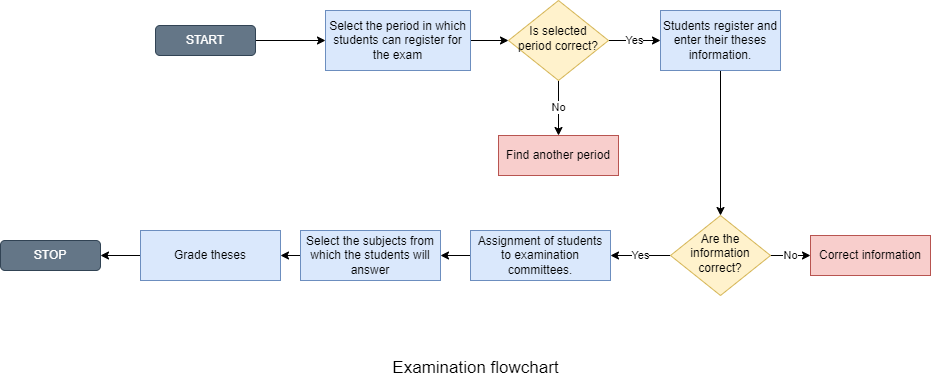

The diagram above was exported from draw.io. Its source (the exported page's mxGraphModel, read from the mxfile embedded in the PNG):
<mxGraphModel dx="1483" dy="800" grid="1" gridSize="10" guides="1" tooltips="1" connect="1" arrows="1" fold="1" page="1" pageScale="1" pageWidth="1150" pageHeight="500" math="0" shadow="0">
  <root>
    <mxCell id="WIyWlLk6GJQsqaUBKTNV-0" />
    <mxCell id="WIyWlLk6GJQsqaUBKTNV-1" parent="WIyWlLk6GJQsqaUBKTNV-0" />
    <mxCell id="0AkY4WIsNVM2wusvKKVW-73" style="edgeStyle=orthogonalEdgeStyle;rounded=0;orthogonalLoop=1;jettySize=auto;html=1;exitX=0;exitY=0.5;exitDx=0;exitDy=0;entryX=1;entryY=0.5;entryDx=0;entryDy=0;" parent="WIyWlLk6GJQsqaUBKTNV-1" source="0AkY4WIsNVM2wusvKKVW-28" target="0AkY4WIsNVM2wusvKKVW-72" edge="1">
      <mxGeometry relative="1" as="geometry" />
    </mxCell>
    <mxCell id="0AkY4WIsNVM2wusvKKVW-28" value="Select the subjects from which the students will answer" style="rounded=0;whiteSpace=wrap;html=1;fontSize=12;glass=0;strokeWidth=1;shadow=0;fillColor=#dae8fc;strokeColor=#6c8ebf;" parent="WIyWlLk6GJQsqaUBKTNV-1" vertex="1">
      <mxGeometry x="410" y="340" width="140" height="50" as="geometry" />
    </mxCell>
    <mxCell id="0AkY4WIsNVM2wusvKKVW-60" style="edgeStyle=orthogonalEdgeStyle;rounded=0;orthogonalLoop=1;jettySize=auto;html=1;exitX=1;exitY=0.5;exitDx=0;exitDy=0;entryX=0;entryY=0.5;entryDx=0;entryDy=0;" parent="WIyWlLk6GJQsqaUBKTNV-1" source="0AkY4WIsNVM2wusvKKVW-39" target="0AkY4WIsNVM2wusvKKVW-42" edge="1">
      <mxGeometry relative="1" as="geometry" />
    </mxCell>
    <mxCell id="0AkY4WIsNVM2wusvKKVW-39" value="Select the period in which students can register for the exam" style="rounded=0;whiteSpace=wrap;html=1;fillColor=#dae8fc;strokeColor=#6c8ebf;" parent="WIyWlLk6GJQsqaUBKTNV-1" vertex="1">
      <mxGeometry x="435" y="120" width="145" height="60" as="geometry" />
    </mxCell>
    <mxCell id="0AkY4WIsNVM2wusvKKVW-61" value="No" style="edgeStyle=orthogonalEdgeStyle;rounded=0;orthogonalLoop=1;jettySize=auto;html=1;exitX=0.5;exitY=1;exitDx=0;exitDy=0;entryX=0.5;entryY=0;entryDx=0;entryDy=0;" parent="WIyWlLk6GJQsqaUBKTNV-1" source="0AkY4WIsNVM2wusvKKVW-42" target="0AkY4WIsNVM2wusvKKVW-43" edge="1">
      <mxGeometry relative="1" as="geometry" />
    </mxCell>
    <mxCell id="0AkY4WIsNVM2wusvKKVW-62" value="Yes" style="edgeStyle=orthogonalEdgeStyle;rounded=0;orthogonalLoop=1;jettySize=auto;html=1;exitX=1;exitY=0.5;exitDx=0;exitDy=0;entryX=0;entryY=0.5;entryDx=0;entryDy=0;" parent="WIyWlLk6GJQsqaUBKTNV-1" source="0AkY4WIsNVM2wusvKKVW-42" target="0AkY4WIsNVM2wusvKKVW-45" edge="1">
      <mxGeometry relative="1" as="geometry" />
    </mxCell>
    <mxCell id="0AkY4WIsNVM2wusvKKVW-42" value="Is selected period correct?" style="rhombus;whiteSpace=wrap;html=1;shadow=0;fontFamily=Helvetica;fontSize=12;align=center;strokeWidth=1;spacing=6;spacingTop=-4;fillColor=#fff2cc;strokeColor=#d6b656;" parent="WIyWlLk6GJQsqaUBKTNV-1" vertex="1">
      <mxGeometry x="618" y="110" width="100" height="80" as="geometry" />
    </mxCell>
    <mxCell id="0AkY4WIsNVM2wusvKKVW-43" value="Find another period" style="rounded=0;whiteSpace=wrap;html=1;fontSize=12;glass=0;strokeWidth=1;shadow=0;fillColor=#f8cecc;strokeColor=#b85450;" parent="WIyWlLk6GJQsqaUBKTNV-1" vertex="1">
      <mxGeometry x="608" y="245" width="120" height="40" as="geometry" />
    </mxCell>
    <mxCell id="0AkY4WIsNVM2wusvKKVW-67" style="edgeStyle=orthogonalEdgeStyle;rounded=0;orthogonalLoop=1;jettySize=auto;html=1;exitX=0.5;exitY=1;exitDx=0;exitDy=0;" parent="WIyWlLk6GJQsqaUBKTNV-1" source="0AkY4WIsNVM2wusvKKVW-45" target="0AkY4WIsNVM2wusvKKVW-48" edge="1">
      <mxGeometry relative="1" as="geometry" />
    </mxCell>
    <mxCell id="0AkY4WIsNVM2wusvKKVW-45" value="Students register and enter their theses information." style="rounded=0;whiteSpace=wrap;html=1;fillColor=#dae8fc;strokeColor=#6c8ebf;" parent="WIyWlLk6GJQsqaUBKTNV-1" vertex="1">
      <mxGeometry x="770" y="120" width="120" height="60" as="geometry" />
    </mxCell>
    <mxCell id="0AkY4WIsNVM2wusvKKVW-65" value="No" style="edgeStyle=orthogonalEdgeStyle;rounded=0;orthogonalLoop=1;jettySize=auto;html=1;exitX=1;exitY=0.5;exitDx=0;exitDy=0;entryX=0;entryY=0.5;entryDx=0;entryDy=0;" parent="WIyWlLk6GJQsqaUBKTNV-1" source="0AkY4WIsNVM2wusvKKVW-48" target="0AkY4WIsNVM2wusvKKVW-64" edge="1">
      <mxGeometry relative="1" as="geometry" />
    </mxCell>
    <mxCell id="0AkY4WIsNVM2wusvKKVW-66" value="Yes" style="edgeStyle=orthogonalEdgeStyle;rounded=0;orthogonalLoop=1;jettySize=auto;html=1;exitX=0;exitY=0.5;exitDx=0;exitDy=0;entryX=1;entryY=0.5;entryDx=0;entryDy=0;" parent="WIyWlLk6GJQsqaUBKTNV-1" source="0AkY4WIsNVM2wusvKKVW-48" target="0AkY4WIsNVM2wusvKKVW-56" edge="1">
      <mxGeometry relative="1" as="geometry" />
    </mxCell>
    <mxCell id="0AkY4WIsNVM2wusvKKVW-48" value="Are the information correct?" style="rhombus;whiteSpace=wrap;html=1;shadow=0;fontFamily=Helvetica;fontSize=12;align=center;strokeWidth=1;spacing=6;spacingTop=-4;fillColor=#fff2cc;strokeColor=#d6b656;" parent="WIyWlLk6GJQsqaUBKTNV-1" vertex="1">
      <mxGeometry x="780" y="325" width="100" height="80" as="geometry" />
    </mxCell>
    <mxCell id="0AkY4WIsNVM2wusvKKVW-57" style="edgeStyle=orthogonalEdgeStyle;rounded=0;orthogonalLoop=1;jettySize=auto;html=1;exitX=1;exitY=0.5;exitDx=0;exitDy=0;entryX=0;entryY=0.5;entryDx=0;entryDy=0;" parent="WIyWlLk6GJQsqaUBKTNV-1" source="0AkY4WIsNVM2wusvKKVW-51" target="0AkY4WIsNVM2wusvKKVW-39" edge="1">
      <mxGeometry relative="1" as="geometry">
        <mxPoint x="109.99999999999977" y="150" as="targetPoint" />
      </mxGeometry>
    </mxCell>
    <mxCell id="0AkY4WIsNVM2wusvKKVW-51" value="START" style="rounded=1;whiteSpace=wrap;html=1;shadow=0;fillColor=#647687;strokeColor=#314354;fontColor=#ffffff;" parent="WIyWlLk6GJQsqaUBKTNV-1" vertex="1">
      <mxGeometry x="265" y="135" width="100" height="30" as="geometry" />
    </mxCell>
    <mxCell id="0AkY4WIsNVM2wusvKKVW-52" value="STOP" style="rounded=1;whiteSpace=wrap;html=1;shadow=0;fillColor=#647687;strokeColor=#314354;fontColor=#ffffff;" parent="WIyWlLk6GJQsqaUBKTNV-1" vertex="1">
      <mxGeometry x="110" y="350" width="100" height="30" as="geometry" />
    </mxCell>
    <mxCell id="0AkY4WIsNVM2wusvKKVW-53" value="&lt;font style=&quot;font-size: 17px;&quot;&gt;Examination flowchart&lt;/font&gt;" style="text;html=1;strokeColor=none;fillColor=none;align=center;verticalAlign=middle;whiteSpace=wrap;rounded=0;shadow=0;" parent="WIyWlLk6GJQsqaUBKTNV-1" vertex="1">
      <mxGeometry x="473" y="463" width="225" height="30" as="geometry" />
    </mxCell>
    <mxCell id="0AkY4WIsNVM2wusvKKVW-69" style="edgeStyle=orthogonalEdgeStyle;rounded=0;orthogonalLoop=1;jettySize=auto;html=1;exitX=0;exitY=0.5;exitDx=0;exitDy=0;" parent="WIyWlLk6GJQsqaUBKTNV-1" source="0AkY4WIsNVM2wusvKKVW-56" target="0AkY4WIsNVM2wusvKKVW-28" edge="1">
      <mxGeometry relative="1" as="geometry" />
    </mxCell>
    <mxCell id="0AkY4WIsNVM2wusvKKVW-56" value="Assignment of students to examination committees." style="rounded=0;whiteSpace=wrap;html=1;fontSize=12;glass=0;strokeWidth=1;shadow=0;fillColor=#dae8fc;strokeColor=#6c8ebf;" parent="WIyWlLk6GJQsqaUBKTNV-1" vertex="1">
      <mxGeometry x="580" y="340" width="140" height="50" as="geometry" />
    </mxCell>
    <mxCell id="0AkY4WIsNVM2wusvKKVW-64" value="Correct information" style="rounded=0;whiteSpace=wrap;html=1;fontSize=12;glass=0;strokeWidth=1;shadow=0;fillColor=#f8cecc;strokeColor=#b85450;" parent="WIyWlLk6GJQsqaUBKTNV-1" vertex="1">
      <mxGeometry x="920" y="345" width="120" height="40" as="geometry" />
    </mxCell>
    <mxCell id="0AkY4WIsNVM2wusvKKVW-74" style="edgeStyle=orthogonalEdgeStyle;rounded=0;orthogonalLoop=1;jettySize=auto;html=1;exitX=0;exitY=0.5;exitDx=0;exitDy=0;entryX=1;entryY=0.5;entryDx=0;entryDy=0;" parent="WIyWlLk6GJQsqaUBKTNV-1" source="0AkY4WIsNVM2wusvKKVW-72" target="0AkY4WIsNVM2wusvKKVW-52" edge="1">
      <mxGeometry relative="1" as="geometry" />
    </mxCell>
    <mxCell id="0AkY4WIsNVM2wusvKKVW-72" value="Grade theses" style="rounded=0;whiteSpace=wrap;html=1;fontSize=12;glass=0;strokeWidth=1;shadow=0;fillColor=#dae8fc;strokeColor=#6c8ebf;" parent="WIyWlLk6GJQsqaUBKTNV-1" vertex="1">
      <mxGeometry x="250" y="340" width="140" height="50" as="geometry" />
    </mxCell>
  </root>
</mxGraphModel>